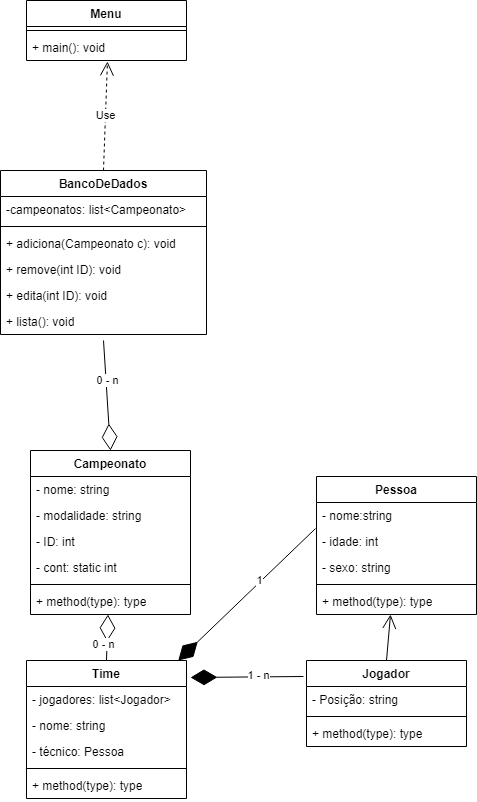

The diagram above was exported from draw.io. Its source (the exported page's mxGraphModel, read from the mxfile embedded in the PNG):
<mxGraphModel dx="1434" dy="796" grid="1" gridSize="10" guides="1" tooltips="1" connect="1" arrows="1" fold="1" page="1" pageScale="1" pageWidth="827" pageHeight="1169" math="0" shadow="0">
  <root>
    <mxCell id="0" />
    <mxCell id="1" parent="0" />
    <mxCell id="ep-vR9eXUKHDbLBm79YW-5" value="Menu" style="swimlane;fontStyle=1;align=center;verticalAlign=top;childLayout=stackLayout;horizontal=1;startSize=26;horizontalStack=0;resizeParent=1;resizeParentMax=0;resizeLast=0;collapsible=1;marginBottom=0;whiteSpace=wrap;html=1;" vertex="1" parent="1">
      <mxGeometry x="330" y="30" width="160" height="60" as="geometry" />
    </mxCell>
    <mxCell id="ep-vR9eXUKHDbLBm79YW-7" value="" style="line;strokeWidth=1;fillColor=none;align=left;verticalAlign=middle;spacingTop=-1;spacingLeft=3;spacingRight=3;rotatable=0;labelPosition=right;points=[];portConstraint=eastwest;strokeColor=inherit;" vertex="1" parent="ep-vR9eXUKHDbLBm79YW-5">
      <mxGeometry y="26" width="160" height="8" as="geometry" />
    </mxCell>
    <mxCell id="ep-vR9eXUKHDbLBm79YW-8" value="+ main(): void" style="text;strokeColor=none;fillColor=none;align=left;verticalAlign=top;spacingLeft=4;spacingRight=4;overflow=hidden;rotatable=0;points=[[0,0.5],[1,0.5]];portConstraint=eastwest;whiteSpace=wrap;html=1;" vertex="1" parent="ep-vR9eXUKHDbLBm79YW-5">
      <mxGeometry y="34" width="160" height="26" as="geometry" />
    </mxCell>
    <mxCell id="ep-vR9eXUKHDbLBm79YW-10" value="BancoDeDados" style="swimlane;fontStyle=1;align=center;verticalAlign=top;childLayout=stackLayout;horizontal=1;startSize=26;horizontalStack=0;resizeParent=1;resizeParentMax=0;resizeLast=0;collapsible=1;marginBottom=0;whiteSpace=wrap;html=1;" vertex="1" parent="1">
      <mxGeometry x="304" y="200" width="206" height="164" as="geometry" />
    </mxCell>
    <mxCell id="ep-vR9eXUKHDbLBm79YW-11" value="-campeonatos:&amp;nbsp;list&amp;lt;Campeonato&amp;gt;" style="text;strokeColor=none;fillColor=none;align=left;verticalAlign=top;spacingLeft=4;spacingRight=4;overflow=hidden;rotatable=0;points=[[0,0.5],[1,0.5]];portConstraint=eastwest;whiteSpace=wrap;html=1;" vertex="1" parent="ep-vR9eXUKHDbLBm79YW-10">
      <mxGeometry y="26" width="206" height="26" as="geometry" />
    </mxCell>
    <mxCell id="ep-vR9eXUKHDbLBm79YW-12" value="" style="line;strokeWidth=1;fillColor=none;align=left;verticalAlign=middle;spacingTop=-1;spacingLeft=3;spacingRight=3;rotatable=0;labelPosition=right;points=[];portConstraint=eastwest;strokeColor=inherit;" vertex="1" parent="ep-vR9eXUKHDbLBm79YW-10">
      <mxGeometry y="52" width="206" height="8" as="geometry" />
    </mxCell>
    <mxCell id="ep-vR9eXUKHDbLBm79YW-13" value="+ adiciona(Campeonato c): void" style="text;strokeColor=none;fillColor=none;align=left;verticalAlign=top;spacingLeft=4;spacingRight=4;overflow=hidden;rotatable=0;points=[[0,0.5],[1,0.5]];portConstraint=eastwest;whiteSpace=wrap;html=1;" vertex="1" parent="ep-vR9eXUKHDbLBm79YW-10">
      <mxGeometry y="60" width="206" height="26" as="geometry" />
    </mxCell>
    <mxCell id="ep-vR9eXUKHDbLBm79YW-49" value="+ remove(int ID): void" style="text;strokeColor=none;fillColor=none;align=left;verticalAlign=top;spacingLeft=4;spacingRight=4;overflow=hidden;rotatable=0;points=[[0,0.5],[1,0.5]];portConstraint=eastwest;whiteSpace=wrap;html=1;" vertex="1" parent="ep-vR9eXUKHDbLBm79YW-10">
      <mxGeometry y="86" width="206" height="26" as="geometry" />
    </mxCell>
    <mxCell id="ep-vR9eXUKHDbLBm79YW-47" value="+ edita(int ID): void" style="text;strokeColor=none;fillColor=none;align=left;verticalAlign=top;spacingLeft=4;spacingRight=4;overflow=hidden;rotatable=0;points=[[0,0.5],[1,0.5]];portConstraint=eastwest;whiteSpace=wrap;html=1;" vertex="1" parent="ep-vR9eXUKHDbLBm79YW-10">
      <mxGeometry y="112" width="206" height="26" as="geometry" />
    </mxCell>
    <mxCell id="ep-vR9eXUKHDbLBm79YW-48" value="+ lista(): void" style="text;strokeColor=none;fillColor=none;align=left;verticalAlign=top;spacingLeft=4;spacingRight=4;overflow=hidden;rotatable=0;points=[[0,0.5],[1,0.5]];portConstraint=eastwest;whiteSpace=wrap;html=1;" vertex="1" parent="ep-vR9eXUKHDbLBm79YW-10">
      <mxGeometry y="138" width="206" height="26" as="geometry" />
    </mxCell>
    <mxCell id="ep-vR9eXUKHDbLBm79YW-18" value="Campeonato" style="swimlane;fontStyle=1;align=center;verticalAlign=top;childLayout=stackLayout;horizontal=1;startSize=26;horizontalStack=0;resizeParent=1;resizeParentMax=0;resizeLast=0;collapsible=1;marginBottom=0;whiteSpace=wrap;html=1;" vertex="1" parent="1">
      <mxGeometry x="334" y="480" width="160" height="164" as="geometry" />
    </mxCell>
    <mxCell id="ep-vR9eXUKHDbLBm79YW-19" value="- nome: string" style="text;strokeColor=none;fillColor=none;align=left;verticalAlign=top;spacingLeft=4;spacingRight=4;overflow=hidden;rotatable=0;points=[[0,0.5],[1,0.5]];portConstraint=eastwest;whiteSpace=wrap;html=1;" vertex="1" parent="ep-vR9eXUKHDbLBm79YW-18">
      <mxGeometry y="26" width="160" height="26" as="geometry" />
    </mxCell>
    <mxCell id="ep-vR9eXUKHDbLBm79YW-24" value="- modalidade: string" style="text;strokeColor=none;fillColor=none;align=left;verticalAlign=top;spacingLeft=4;spacingRight=4;overflow=hidden;rotatable=0;points=[[0,0.5],[1,0.5]];portConstraint=eastwest;whiteSpace=wrap;html=1;" vertex="1" parent="ep-vR9eXUKHDbLBm79YW-18">
      <mxGeometry y="52" width="160" height="26" as="geometry" />
    </mxCell>
    <mxCell id="ep-vR9eXUKHDbLBm79YW-63" value="- ID: int" style="text;strokeColor=none;fillColor=none;align=left;verticalAlign=top;spacingLeft=4;spacingRight=4;overflow=hidden;rotatable=0;points=[[0,0.5],[1,0.5]];portConstraint=eastwest;whiteSpace=wrap;html=1;" vertex="1" parent="ep-vR9eXUKHDbLBm79YW-18">
      <mxGeometry y="78" width="160" height="26" as="geometry" />
    </mxCell>
    <mxCell id="ep-vR9eXUKHDbLBm79YW-64" value="- cont: static int" style="text;strokeColor=none;fillColor=none;align=left;verticalAlign=top;spacingLeft=4;spacingRight=4;overflow=hidden;rotatable=0;points=[[0,0.5],[1,0.5]];portConstraint=eastwest;whiteSpace=wrap;html=1;" vertex="1" parent="ep-vR9eXUKHDbLBm79YW-18">
      <mxGeometry y="104" width="160" height="26" as="geometry" />
    </mxCell>
    <mxCell id="ep-vR9eXUKHDbLBm79YW-20" value="" style="line;strokeWidth=1;fillColor=none;align=left;verticalAlign=middle;spacingTop=-1;spacingLeft=3;spacingRight=3;rotatable=0;labelPosition=right;points=[];portConstraint=eastwest;strokeColor=inherit;" vertex="1" parent="ep-vR9eXUKHDbLBm79YW-18">
      <mxGeometry y="130" width="160" height="8" as="geometry" />
    </mxCell>
    <mxCell id="ep-vR9eXUKHDbLBm79YW-21" value="+ method(type): type" style="text;strokeColor=none;fillColor=none;align=left;verticalAlign=top;spacingLeft=4;spacingRight=4;overflow=hidden;rotatable=0;points=[[0,0.5],[1,0.5]];portConstraint=eastwest;whiteSpace=wrap;html=1;" vertex="1" parent="ep-vR9eXUKHDbLBm79YW-18">
      <mxGeometry y="138" width="160" height="26" as="geometry" />
    </mxCell>
    <mxCell id="ep-vR9eXUKHDbLBm79YW-22" value="Use" style="endArrow=open;endSize=12;dashed=1;html=1;rounded=0;exitX=0.5;exitY=0;exitDx=0;exitDy=0;entryX=0.506;entryY=1.038;entryDx=0;entryDy=0;entryPerimeter=0;" edge="1" parent="1" source="ep-vR9eXUKHDbLBm79YW-10" target="ep-vR9eXUKHDbLBm79YW-8">
      <mxGeometry width="160" relative="1" as="geometry">
        <mxPoint x="414" y="300" as="sourcePoint" />
        <mxPoint x="574" y="300" as="targetPoint" />
      </mxGeometry>
    </mxCell>
    <mxCell id="ep-vR9eXUKHDbLBm79YW-23" value="" style="endArrow=diamondThin;endFill=0;endSize=24;html=1;rounded=0;entryX=0.5;entryY=0;entryDx=0;entryDy=0;exitX=0.5;exitY=1.231;exitDx=0;exitDy=0;exitPerimeter=0;" edge="1" parent="1" source="ep-vR9eXUKHDbLBm79YW-48" target="ep-vR9eXUKHDbLBm79YW-18">
      <mxGeometry width="160" relative="1" as="geometry">
        <mxPoint x="430.05999999999995" y="394.0039999999999" as="sourcePoint" />
        <mxPoint x="590" y="450" as="targetPoint" />
      </mxGeometry>
    </mxCell>
    <mxCell id="ep-vR9eXUKHDbLBm79YW-41" value="0 - n" style="edgeLabel;html=1;align=center;verticalAlign=middle;resizable=0;points=[];" vertex="1" connectable="0" parent="ep-vR9eXUKHDbLBm79YW-23">
      <mxGeometry x="-0.2729" y="1" relative="1" as="geometry">
        <mxPoint as="offset" />
      </mxGeometry>
    </mxCell>
    <mxCell id="ep-vR9eXUKHDbLBm79YW-29" value="Time" style="swimlane;fontStyle=1;align=center;verticalAlign=top;childLayout=stackLayout;horizontal=1;startSize=26;horizontalStack=0;resizeParent=1;resizeParentMax=0;resizeLast=0;collapsible=1;marginBottom=0;whiteSpace=wrap;html=1;" vertex="1" parent="1">
      <mxGeometry x="330" y="690" width="160" height="138" as="geometry" />
    </mxCell>
    <mxCell id="ep-vR9eXUKHDbLBm79YW-30" value="- jogadores: list&amp;lt;Jogador&amp;gt;" style="text;strokeColor=none;fillColor=none;align=left;verticalAlign=top;spacingLeft=4;spacingRight=4;overflow=hidden;rotatable=0;points=[[0,0.5],[1,0.5]];portConstraint=eastwest;whiteSpace=wrap;html=1;" vertex="1" parent="ep-vR9eXUKHDbLBm79YW-29">
      <mxGeometry y="26" width="160" height="26" as="geometry" />
    </mxCell>
    <mxCell id="ep-vR9eXUKHDbLBm79YW-51" value="- nome: string" style="text;strokeColor=none;fillColor=none;align=left;verticalAlign=top;spacingLeft=4;spacingRight=4;overflow=hidden;rotatable=0;points=[[0,0.5],[1,0.5]];portConstraint=eastwest;whiteSpace=wrap;html=1;" vertex="1" parent="ep-vR9eXUKHDbLBm79YW-29">
      <mxGeometry y="52" width="160" height="26" as="geometry" />
    </mxCell>
    <mxCell id="ep-vR9eXUKHDbLBm79YW-52" value="- técnico: Pessoa" style="text;strokeColor=none;fillColor=none;align=left;verticalAlign=top;spacingLeft=4;spacingRight=4;overflow=hidden;rotatable=0;points=[[0,0.5],[1,0.5]];portConstraint=eastwest;whiteSpace=wrap;html=1;" vertex="1" parent="ep-vR9eXUKHDbLBm79YW-29">
      <mxGeometry y="78" width="160" height="26" as="geometry" />
    </mxCell>
    <mxCell id="ep-vR9eXUKHDbLBm79YW-31" value="" style="line;strokeWidth=1;fillColor=none;align=left;verticalAlign=middle;spacingTop=-1;spacingLeft=3;spacingRight=3;rotatable=0;labelPosition=right;points=[];portConstraint=eastwest;strokeColor=inherit;" vertex="1" parent="ep-vR9eXUKHDbLBm79YW-29">
      <mxGeometry y="104" width="160" height="8" as="geometry" />
    </mxCell>
    <mxCell id="ep-vR9eXUKHDbLBm79YW-32" value="+ method(type): type" style="text;strokeColor=none;fillColor=none;align=left;verticalAlign=top;spacingLeft=4;spacingRight=4;overflow=hidden;rotatable=0;points=[[0,0.5],[1,0.5]];portConstraint=eastwest;whiteSpace=wrap;html=1;" vertex="1" parent="ep-vR9eXUKHDbLBm79YW-29">
      <mxGeometry y="112" width="160" height="26" as="geometry" />
    </mxCell>
    <mxCell id="ep-vR9eXUKHDbLBm79YW-37" value="Jogador" style="swimlane;fontStyle=1;align=center;verticalAlign=top;childLayout=stackLayout;horizontal=1;startSize=26;horizontalStack=0;resizeParent=1;resizeParentMax=0;resizeLast=0;collapsible=1;marginBottom=0;whiteSpace=wrap;html=1;" vertex="1" parent="1">
      <mxGeometry x="610" y="690" width="160" height="86" as="geometry" />
    </mxCell>
    <mxCell id="ep-vR9eXUKHDbLBm79YW-38" value="- Posição: string" style="text;strokeColor=none;fillColor=none;align=left;verticalAlign=top;spacingLeft=4;spacingRight=4;overflow=hidden;rotatable=0;points=[[0,0.5],[1,0.5]];portConstraint=eastwest;whiteSpace=wrap;html=1;" vertex="1" parent="ep-vR9eXUKHDbLBm79YW-37">
      <mxGeometry y="26" width="160" height="26" as="geometry" />
    </mxCell>
    <mxCell id="ep-vR9eXUKHDbLBm79YW-39" value="" style="line;strokeWidth=1;fillColor=none;align=left;verticalAlign=middle;spacingTop=-1;spacingLeft=3;spacingRight=3;rotatable=0;labelPosition=right;points=[];portConstraint=eastwest;strokeColor=inherit;" vertex="1" parent="ep-vR9eXUKHDbLBm79YW-37">
      <mxGeometry y="52" width="160" height="8" as="geometry" />
    </mxCell>
    <mxCell id="ep-vR9eXUKHDbLBm79YW-40" value="+ method(type): type" style="text;strokeColor=none;fillColor=none;align=left;verticalAlign=top;spacingLeft=4;spacingRight=4;overflow=hidden;rotatable=0;points=[[0,0.5],[1,0.5]];portConstraint=eastwest;whiteSpace=wrap;html=1;" vertex="1" parent="ep-vR9eXUKHDbLBm79YW-37">
      <mxGeometry y="60" width="160" height="26" as="geometry" />
    </mxCell>
    <mxCell id="ep-vR9eXUKHDbLBm79YW-42" value="" style="endArrow=diamondThin;endFill=0;endSize=24;html=1;rounded=0;exitX=0.5;exitY=0;exitDx=0;exitDy=0;" edge="1" parent="1" source="ep-vR9eXUKHDbLBm79YW-29" target="ep-vR9eXUKHDbLBm79YW-18">
      <mxGeometry width="160" relative="1" as="geometry">
        <mxPoint x="330" y="510" as="sourcePoint" />
        <mxPoint x="490" y="660" as="targetPoint" />
      </mxGeometry>
    </mxCell>
    <mxCell id="ep-vR9eXUKHDbLBm79YW-44" value="0 - n" style="edgeLabel;html=1;align=center;verticalAlign=middle;resizable=0;points=[];" vertex="1" connectable="0" parent="ep-vR9eXUKHDbLBm79YW-42">
      <mxGeometry x="-0.3229" y="4" relative="1" as="geometry">
        <mxPoint as="offset" />
      </mxGeometry>
    </mxCell>
    <mxCell id="ep-vR9eXUKHDbLBm79YW-43" value="" style="endArrow=diamondThin;endFill=1;endSize=24;html=1;rounded=0;exitX=-0.019;exitY=0.186;exitDx=0;exitDy=0;exitPerimeter=0;entryX=1.025;entryY=0.123;entryDx=0;entryDy=0;entryPerimeter=0;" edge="1" parent="1" source="ep-vR9eXUKHDbLBm79YW-37" target="ep-vR9eXUKHDbLBm79YW-29">
      <mxGeometry width="160" relative="1" as="geometry">
        <mxPoint x="330" y="510" as="sourcePoint" />
        <mxPoint x="570" y="790" as="targetPoint" />
      </mxGeometry>
    </mxCell>
    <mxCell id="ep-vR9eXUKHDbLBm79YW-45" value="1 - n" style="edgeLabel;html=1;align=center;verticalAlign=middle;resizable=0;points=[];" vertex="1" connectable="0" parent="ep-vR9eXUKHDbLBm79YW-43">
      <mxGeometry x="-0.2" y="-2" relative="1" as="geometry">
        <mxPoint as="offset" />
      </mxGeometry>
    </mxCell>
    <mxCell id="ep-vR9eXUKHDbLBm79YW-53" value="Pessoa" style="swimlane;fontStyle=1;align=center;verticalAlign=top;childLayout=stackLayout;horizontal=1;startSize=26;horizontalStack=0;resizeParent=1;resizeParentMax=0;resizeLast=0;collapsible=1;marginBottom=0;whiteSpace=wrap;html=1;" vertex="1" parent="1">
      <mxGeometry x="620" y="506" width="160" height="138" as="geometry" />
    </mxCell>
    <mxCell id="ep-vR9eXUKHDbLBm79YW-54" value="- nome:string" style="text;strokeColor=none;fillColor=none;align=left;verticalAlign=top;spacingLeft=4;spacingRight=4;overflow=hidden;rotatable=0;points=[[0,0.5],[1,0.5]];portConstraint=eastwest;whiteSpace=wrap;html=1;" vertex="1" parent="ep-vR9eXUKHDbLBm79YW-53">
      <mxGeometry y="26" width="160" height="26" as="geometry" />
    </mxCell>
    <mxCell id="ep-vR9eXUKHDbLBm79YW-60" value="- idade: int" style="text;strokeColor=none;fillColor=none;align=left;verticalAlign=top;spacingLeft=4;spacingRight=4;overflow=hidden;rotatable=0;points=[[0,0.5],[1,0.5]];portConstraint=eastwest;whiteSpace=wrap;html=1;" vertex="1" parent="ep-vR9eXUKHDbLBm79YW-53">
      <mxGeometry y="52" width="160" height="26" as="geometry" />
    </mxCell>
    <mxCell id="ep-vR9eXUKHDbLBm79YW-59" value="- sexo: string" style="text;strokeColor=none;fillColor=none;align=left;verticalAlign=top;spacingLeft=4;spacingRight=4;overflow=hidden;rotatable=0;points=[[0,0.5],[1,0.5]];portConstraint=eastwest;whiteSpace=wrap;html=1;" vertex="1" parent="ep-vR9eXUKHDbLBm79YW-53">
      <mxGeometry y="78" width="160" height="26" as="geometry" />
    </mxCell>
    <mxCell id="ep-vR9eXUKHDbLBm79YW-55" value="" style="line;strokeWidth=1;fillColor=none;align=left;verticalAlign=middle;spacingTop=-1;spacingLeft=3;spacingRight=3;rotatable=0;labelPosition=right;points=[];portConstraint=eastwest;strokeColor=inherit;" vertex="1" parent="ep-vR9eXUKHDbLBm79YW-53">
      <mxGeometry y="104" width="160" height="8" as="geometry" />
    </mxCell>
    <mxCell id="ep-vR9eXUKHDbLBm79YW-56" value="+ method(type): type" style="text;strokeColor=none;fillColor=none;align=left;verticalAlign=top;spacingLeft=4;spacingRight=4;overflow=hidden;rotatable=0;points=[[0,0.5],[1,0.5]];portConstraint=eastwest;whiteSpace=wrap;html=1;" vertex="1" parent="ep-vR9eXUKHDbLBm79YW-53">
      <mxGeometry y="112" width="160" height="26" as="geometry" />
    </mxCell>
    <mxCell id="ep-vR9eXUKHDbLBm79YW-57" value="" style="endArrow=diamondThin;endFill=1;endSize=24;html=1;rounded=0;exitX=-0.006;exitY=1;exitDx=0;exitDy=0;exitPerimeter=0;" edge="1" parent="1" source="ep-vR9eXUKHDbLBm79YW-54" target="ep-vR9eXUKHDbLBm79YW-29">
      <mxGeometry width="160" relative="1" as="geometry">
        <mxPoint x="550" y="410" as="sourcePoint" />
        <mxPoint x="670" y="410" as="targetPoint" />
      </mxGeometry>
    </mxCell>
    <mxCell id="ep-vR9eXUKHDbLBm79YW-58" value="1" style="edgeLabel;html=1;align=center;verticalAlign=middle;resizable=0;points=[];" vertex="1" connectable="0" parent="ep-vR9eXUKHDbLBm79YW-57">
      <mxGeometry x="-0.2" y="-2" relative="1" as="geometry">
        <mxPoint as="offset" />
      </mxGeometry>
    </mxCell>
    <mxCell id="ep-vR9eXUKHDbLBm79YW-61" value="" style="endArrow=open;endFill=1;endSize=12;html=1;rounded=0;exitX=0.5;exitY=0;exitDx=0;exitDy=0;" edge="1" parent="1" source="ep-vR9eXUKHDbLBm79YW-37" target="ep-vR9eXUKHDbLBm79YW-53">
      <mxGeometry width="160" relative="1" as="geometry">
        <mxPoint x="330" y="610" as="sourcePoint" />
        <mxPoint x="490" y="610" as="targetPoint" />
      </mxGeometry>
    </mxCell>
  </root>
</mxGraphModel>